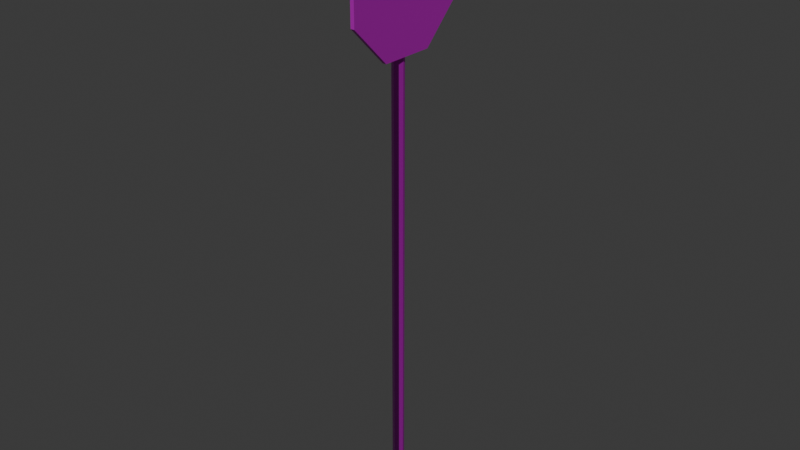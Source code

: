 # Source: road_sign_1.blend  (saved by Blender 4.2.66; exported with 4.5.12 LTS)
import bpy
from mathutils import Matrix  # noqa: F401  (used for matrix-valued properties, if any)

bpy.ops.wm.read_factory_settings(use_empty=True)
scene = bpy.context.scene
scene.name = 'Scene'

# ---- collections
col_collection = bpy.data.collections.new('Collection'); scene.collection.children.link(col_collection)

# ---- images (referenced by path relative to the original .blend; pixels are not part of the script)
import os
ASSET_DIR = os.environ.get("B2B_ASSET_DIR", "")  # directory of the original .blend (textures are referenced by path, not embedded)
HERE = os.path.dirname(os.path.abspath(__file__))  # packed textures are extracted next to this script under _unpacked/

def load_image(name, relpath, width, height, colorspace="sRGB"):
    """Load a texture the original file referenced (path relative to the .blend, or extracted next to this script)."""
    p = next((c for c in (os.path.join(HERE, relpath), os.path.join(ASSET_DIR, relpath)) if relpath and os.path.exists(c)), "")
    if p:
        img = bpy.data.images.load(p, check_existing=True)
        img.name = name
    else:  # same state as the original file: an image datablock whose file is absent (Cycles renders it pink)
        img = bpy.data.images.new(name, width, height)
        img.source = "FILE"
        img.filepath = "//" + (relpath or name)
    img.colorspace_settings.name = colorspace
    return img
img_defaultmaterial_height_png_001 = load_image('DefaultMaterial_Height.png.001', 'DefaultMaterial_Height.png', 1024, 1024, 'Non-Color')
img_defaultmaterial_base_color_png_001 = load_image('DefaultMaterial_Base_color.png.001', 'DefaultMaterial_Base_color.png', 1024, 1024, 'sRGB')
img_defaultmaterial_metallic_png_001 = load_image('DefaultMaterial_Metallic.png.001', 'DefaultMaterial_Metallic.png', 1024, 1024, 'Non-Color')
img_defaultmaterial_roughness_png_001 = load_image('DefaultMaterial_Roughness.png.001', 'DefaultMaterial_Roughness.png', 1024, 1024, 'Non-Color')
img_defaultmaterial_normal_png_001 = load_image('DefaultMaterial_Normal.png.001', 'DefaultMaterial_Normal.png', 1024, 1024, 'Non-Color')
img_defaultmaterial_mixed_ao_png_001 = load_image('DefaultMaterial_Mixed_AO.png.001', 'DefaultMaterial_Mixed_AO.png', 1024, 1024, 'Non-Color')

# ---- materials (node trees are filled in below, after node groups)
mat_x = bpy.data.materials.new('Материал')

# ---- material node trees
mat_x.use_nodes = True; mat_x.node_tree.nodes.clear()
_N = mat_x.node_tree.nodes; _L = mat_x.node_tree.links
n0 = _N.new('ShaderNodeBsdfPrincipled'); n0.name = 'Принципиальный BSDF'; n0.location = (10, 300)
n1 = _N.new('ShaderNodeOutputMaterial'); n1.name = 'Вывод материала'; n1.location = (300, 300)
n2 = _N.new('ShaderNodeTexImage'); n2.name = 'Изображение-текстура'; n2.location = (84, -1160)
n2.label = 'Displacement'
n2.image = img_defaultmaterial_height_png_001
n3 = _N.new('ShaderNodeDisplacement'); n3.name = 'Смещения'; n3.location = (110, -400)
n3.inputs[2].default_value = 1.0
n4 = _N.new('ShaderNodeTexImage'); n4.name = 'Изображение-текстура.001'; n4.location = (84, -320)
n4.label = 'Base Color'
n4.image = img_defaultmaterial_base_color_png_001
n5 = _N.new('ShaderNodeTexImage'); n5.name = 'Изображение-текстура.002'; n5.location = (84, -600)
n5.label = 'Metallic'
n5.image = img_defaultmaterial_metallic_png_001
n6 = _N.new('ShaderNodeTexImage'); n6.name = 'Изображение-текстура.003'; n6.location = (84, -880)
n6.label = 'Roughness'
n6.image = img_defaultmaterial_roughness_png_001
n7 = _N.new('ShaderNodeTexImage'); n7.name = 'Изображение-текстура.004'; n7.location = (84, -1440)
n7.label = 'Normal'
n7.image = img_defaultmaterial_normal_png_001
n8 = _N.new('ShaderNodeNormalMap'); n8.name = 'Карта нормалей'; n8.location = (-240, -900)
n9 = _N.new('ShaderNodeTexImage'); n9.name = 'Изображение-текстура.005'; n9.location = (84, -40)
n9.label = 'Ambient Occlusion'
n9.image = img_defaultmaterial_mixed_ao_png_001
n10 = _N.new('ShaderNodeMapping'); n10.name = 'Отображение'; n10.location = (230, -40)
n11 = _N.new('NodeReroute'); n11.name = 'Перенаправление'; n11.location = (34, -831)
n11.width = 16
n11.socket_idname = 'NodeSocketVector'
n12 = _N.new('ShaderNodeTexCoord'); n12.name = 'Текстурные координаты'; n12.location = (30, -40)
n13 = _N.new('NodeFrame'); n13.name = 'Кадр'; n13.location = (-1270, 340)
n13.label = 'Mapping'
n13.width = 400
n14 = _N.new('NodeFrame'); n14.name = 'Кадр.001'; n14.location = (-624, 540)
n14.label = 'Textures'
n14.width = 354
n2.parent = n14
n4.parent = n14
n5.parent = n14
n6.parent = n14
n7.parent = n14
n9.parent = n14
n10.parent = n13
n11.parent = n14
n12.parent = n13
_L.new(n0.outputs[0], n1.inputs[0])
_L.new(n2.outputs[0], n3.inputs[0])
_L.new(n3.outputs[0], n1.inputs[2])
_L.new(n4.outputs[0], n0.inputs[0])
_L.new(n5.outputs[0], n0.inputs[1])
_L.new(n6.outputs[0], n0.inputs[2])
_L.new(n7.outputs[0], n8.inputs[1])
_L.new(n8.outputs[0], n0.inputs[5])
_L.new(n11.outputs[0], n9.inputs[0])
_L.new(n11.outputs[0], n4.inputs[0])
_L.new(n11.outputs[0], n5.inputs[0])
_L.new(n11.outputs[0], n6.inputs[0])
_L.new(n11.outputs[0], n2.inputs[0])
_L.new(n11.outputs[0], n7.inputs[0])
_L.new(n10.outputs[0], n11.inputs[0])
_L.new(n12.outputs[2], n10.inputs[0])
n1.is_active_output = True

# ---- world
world_world = bpy.data.worlds.new('World'); scene.world = world_world
world_world.use_nodes = True; world_world.node_tree.nodes.clear()
_N = world_world.node_tree.nodes; _L = world_world.node_tree.links
n0 = _N.new('ShaderNodeOutputWorld'); n0.name = 'World Output'; n0.location = (300, 300)
n1 = _N.new('ShaderNodeBackground'); n1.name = 'Background'; n1.location = (10, 300)
n1.inputs[0].default_value = (0.05088, 0.05088, 0.05088, 1.0)
_L.new(n1.outputs[0], n0.inputs[0])
n0.is_active_output = True
world_world.color = (0.05088, 0.05088, 0.05088)
world_world.sun_shadow_jitter_overblur = 0.0

# ---- meshes
me_road_sign_1 = bpy.data.meshes.new('road sign 1')
me_road_sign_1.from_pydata([(-0.187, 0.2012, 0.07859), (-0.187, 0.2012, 21.25), (-0.04282, 0.1415, 0.07859), (-0.04282, 0.1415, 21.25), (0.01688, -0.002636, 0.07859), (0.01688, -0.002636, 21.25), (-0.04282, -0.1468, 0.07859), (-0.04282, -0.1468, 21.25), (-0.187, -0.2065, 0.07859), (-0.187, -0.2065, 21.25), (-0.3311, -0.1468, 0.07859), (-0.3311, -0.1468, 21.25), (-0.3908, -0.002636, 0.07859), (-0.3908, -0.002636, 21.25), (-0.3311, 0.1415, 0.07859), (-0.3311, 0.1415, 21.25), (0.02385, 2.275, 19.51), (0.1603, 2.275, 19.51), (0.02385, 2.274, 17.62), (0.1603, 2.274, 17.62), (0.02385, 0.9396, 16.29), (0.1603, 0.9396, 16.29), (0.02385, -0.9468, 16.29), (0.1603, -0.9468, 16.29), (0.02385, -2.28, 17.62), (0.1603, -2.28, 17.62), (0.02385, -2.279, 19.51), (0.1603, -2.279, 19.51), (0.02385, -0.9449, 20.84), (0.1603, -0.9449, 20.84), (0.02385, 0.9416, 20.84), (0.1603, 0.9416, 20.84)], [], [(0, 1, 3, 2), (2, 3, 5, 4), (4, 5, 7, 6), (6, 7, 9, 8), (8, 9, 11, 10), (10, 11, 13, 12), (3, 1, 15, 13, 11, 9, 7, 5), (12, 13, 15, 14), (14, 15, 1, 0), (0, 2, 4, 6, 8, 10, 12, 14), (16, 17, 19, 18), (18, 19, 21, 20), (20, 21, 23, 22), (22, 23, 25, 24), (24, 25, 27, 26), (26, 27, 29, 28), (19, 17, 31, 29, 27, 25, 23, 21), (28, 29, 31, 30), (30, 31, 17, 16), (16, 18, 20, 22, 24, 26, 28, 30)])
_uv = me_road_sign_1.uv_layers.new(name='UVКарта')
_uv.uv.foreach_set('vector', [0.5386, 0.6137, 0.2722, 0.6137, 0.2722, 0.5117, 0.5386, 0.5117, 0.5386, 0.5117, 0.2722, 0.5117, 0.2722, 0.4098, 0.5386, 0.4098, 0.5386, 0.4098, 0.2722, 0.4098, 0.2722, 0.3078, 0.5386, 0.3078, 0.5386, 0.3078, 0.2722, 0.3078, 0.2722, 0.2058, 0.5386, 0.2058, 0.5386, 0.2058, 0.2722, 0.2058, 0.2722, 0.1039, 0.5386, 0.1039, 0.5386, 0.1039, 0.2722, 0.1039, 0.2722, 0.001917, 0.5386, 0.001917, 0.5425, 0.426, 0.5425, 0.324, 0.6146, 0.2519, 0.7165, 0.2519, 0.7886, 0.324, 0.7886, 0.426, 0.7165, 0.4981, 0.6146, 0.4981, 0.5386, 0.8176, 0.2722, 0.8176, 0.2722, 0.7157, 0.5386, 0.7157, 0.5386, 0.7157, 0.2722, 0.7157, 0.2722, 0.6137, 0.5386, 0.6137, 0.7886, 0.574, 0.7886, 0.676, 0.7165, 0.7481, 0.6146, 0.7481, 0.5425, 0.676, 0.5425, 0.574, 0.6146, 0.5019, 0.7165, 0.5019, 0.2684, 0.3078, 0.001917, 0.3078, 0.001917, 0.2058, 0.2684, 0.2058, 0.2684, 0.2058, 0.001917, 0.2058, 0.001917, 0.1039, 0.2684, 0.1039, 0.2684, 0.1039, 0.001917, 0.1039, 0.001917, 0.001917, 0.2684, 0.001917, 0.2684, 0.8176, 0.001917, 0.8176, 0.001917, 0.7157, 0.2684, 0.7157, 0.2684, 0.7157, 0.001917, 0.7157, 0.001917, 0.6137, 0.2684, 0.6137, 0.2684, 0.6137, 0.001917, 0.6137, 0.001917, 0.5117, 0.2684, 0.5117, 0.7165, 0.9981, 0.6146, 0.9981, 0.5425, 0.926, 0.5425, 0.824, 0.6146, 0.7519, 0.7165, 0.7519, 0.7886, 0.824, 0.7886, 0.926, 0.2684, 0.5117, 0.001917, 0.5117, 0.001917, 0.4098, 0.2684, 0.4098, 0.2684, 0.4098, 0.001917, 0.4098, 0.001917, 0.3078, 0.2684, 0.3078, 0.7165, 0.001917, 0.7886, 0.07402, 0.7886, 0.176, 0.7165, 0.2481, 0.6146, 0.2481, 0.5425, 0.176, 0.5425, 0.07402, 0.6146, 0.001917])
me_road_sign_1.materials.append(mat_x)
me_road_sign_1.update()

# ---- objects
ob_road_sign_1 = bpy.data.objects.new('road sign 1', me_road_sign_1)

# ---- transforms, parenting, visibility, modifiers, constraints
ob_road_sign_1.location = (0.0, 0.0, 0.0)

# ---- collection membership
col_collection.objects.link(ob_road_sign_1)

# ---- scene / render settings (as saved in the file)
scene.frame_start = 1; scene.frame_end = 250; scene.frame_set(1)
scene.render.engine = 'BLENDER_EEVEE_NEXT'
bpy.context.view_layer.update()

# ---- added for rendering (the .blend has no active camera and no usable light): camera, sun
cam_auto = bpy.data.cameras.new('AutoCamera')
cam_auto.lens = 50.0
cam_auto.sensor_width = 36.0
cam_auto.clip_end = 1000.0
ob_auto_camera = bpy.data.objects.new('AutoCamera', cam_auto)
scene.collection.objects.link(ob_auto_camera)
ob_auto_camera.location = (19.9241, -24.0498, 26.6937)
ob_auto_camera.rotation_euler = (1.09748, -7.21219e-08, 0.694738)
scene.camera = ob_auto_camera
light_auto_sun = bpy.data.lights.new('AutoSun', 'SUN')
light_auto_sun.energy = 3.0
light_auto_sun.angle = 0.0523599
ob_auto_sun = bpy.data.objects.new('AutoSun', light_auto_sun)
scene.collection.objects.link(ob_auto_sun)
ob_auto_sun.rotation_euler = (0.872665, 0.174533, 0.523599)
bpy.context.view_layer.update()
